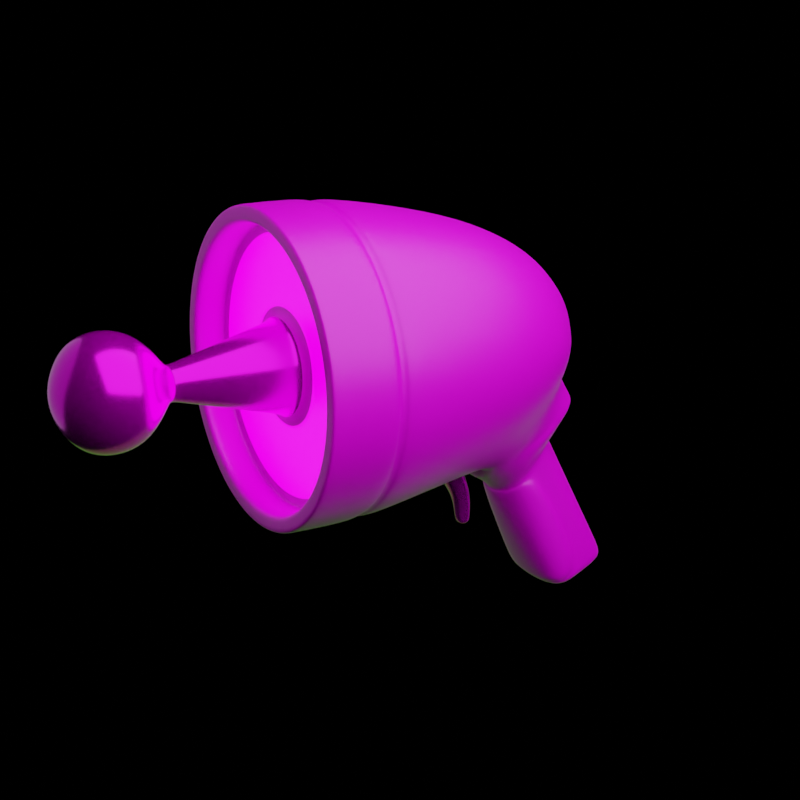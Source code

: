 # Source: ewj-gun.blend  (saved by Blender 3.0.42; exported with 4.5.12 LTS)
import bpy
from mathutils import Matrix  # noqa: F401  (used for matrix-valued properties, if any)

bpy.ops.wm.read_factory_settings(use_empty=True)
scene = bpy.context.scene
scene.name = 'Scene'

# ---- collections
col_collection = bpy.data.collections.new('Collection'); scene.collection.children.link(col_collection)

# ---- images (referenced by path relative to the original .blend; pixels are not part of the script)
import os
ASSET_DIR = os.environ.get("B2B_ASSET_DIR", "")  # directory of the original .blend (textures are referenced by path, not embedded)
HERE = os.path.dirname(os.path.abspath(__file__))  # packed textures are extracted next to this script under _unpacked/

def load_image(name, relpath, width, height, colorspace="sRGB"):
    """Load a texture the original file referenced (path relative to the .blend, or extracted next to this script)."""
    p = next((c for c in (os.path.join(HERE, relpath), os.path.join(ASSET_DIR, relpath)) if relpath and os.path.exists(c)), "")
    if p:
        img = bpy.data.images.load(p, check_existing=True)
        img.name = name
    else:  # same state as the original file: an image datablock whose file is absent (Cycles renders it pink)
        img = bpy.data.images.new(name, width, height)
        img.source = "FILE"
        img.filepath = "//" + (relpath or name)
    img.colorspace_settings.name = colorspace
    return img
img_imphenziapalette01_png = load_image('ImphenziaPalette01.png', 'ImphenziaPalette01.png', 1024, 1024, 'sRGB')

# ---- materials (node trees are filled in below, after node groups)
mat_material = bpy.data.materials.new('Material')
mat_material.alpha_threshold = 0.0
mat_material.use_transparent_shadow = False
mat_material.line_color = (0.0, 0.0, 0.0, 1.0)
mat_chrome = bpy.data.materials.new('Chrome')
mat_chrome.alpha_threshold = 0.0
mat_chrome.use_transparent_shadow = False
mat_chrome.line_color = (0.0, 0.0, 0.0, 1.0)
mat_emissive = bpy.data.materials.new('Emissive')
mat_emissive.alpha_threshold = 0.0
mat_emissive.use_transparent_shadow = False
mat_emissive.line_color = (0.0, 0.0, 0.0, 1.0)

# ---- material node trees
mat_material.use_nodes = True; mat_material.node_tree.nodes.clear()
_N = mat_material.node_tree.nodes; _L = mat_material.node_tree.links
n0 = _N.new('ShaderNodeOutputMaterial'); n0.name = 'Material Output'; n0.location = (300, 300)
n1 = _N.new('ShaderNodeBsdfPrincipled'); n1.name = 'Principled BSDF'; n1.location = (10, 300)
n1.distribution = 'GGX'
n1.subsurface_method = 'RANDOM_WALK_SKIN'
n1.inputs[2].default_value = 0.4
n1.inputs[3].default_value = 1.45
n1.inputs[27].default_value = (0.0, 0.0, 0.0, 1.0)
n1.inputs[28].default_value = 1.0
n2 = _N.new('ShaderNodeTexImage'); n2.name = 'Image Texture'; n2.location = (-409, 276)
n2.image = img_imphenziapalette01_png
n2.interpolation = 'Closest'
_L.new(n1.outputs[0], n0.inputs[0])
_L.new(n2.outputs[0], n1.inputs[0])
n0.is_active_output = True
mat_chrome.use_nodes = True; mat_chrome.node_tree.nodes.clear()
_N = mat_chrome.node_tree.nodes; _L = mat_chrome.node_tree.links
n0 = _N.new('ShaderNodeOutputMaterial'); n0.name = 'Material Output'; n0.location = (300, 300)
n1 = _N.new('ShaderNodeBsdfPrincipled'); n1.name = 'Principled BSDF'; n1.location = (10, 300)
n1.distribution = 'GGX'
n1.subsurface_method = 'RANDOM_WALK_SKIN'
n1.inputs[1].default_value = 0.8
n1.inputs[2].default_value = 0.2
n1.inputs[3].default_value = 1.45
n1.inputs[27].default_value = (0.0, 0.0, 0.0, 1.0)
n1.inputs[28].default_value = 1.0
n2 = _N.new('ShaderNodeTexImage'); n2.name = 'Image Texture'; n2.location = (-409, 276)
n2.image = img_imphenziapalette01_png
n2.interpolation = 'Closest'
_L.new(n1.outputs[0], n0.inputs[0])
_L.new(n2.outputs[0], n1.inputs[0])
n0.is_active_output = True
mat_emissive.use_nodes = True; mat_emissive.node_tree.nodes.clear()
_N = mat_emissive.node_tree.nodes; _L = mat_emissive.node_tree.links
n0 = _N.new('ShaderNodeOutputMaterial'); n0.name = 'Material Output'; n0.location = (300, 300)
n1 = _N.new('ShaderNodeBsdfPrincipled'); n1.name = 'Principled BSDF'; n1.location = (10, 300)
n1.distribution = 'GGX'
n1.subsurface_method = 'RANDOM_WALK_SKIN'
n1.inputs[2].default_value = 0.4
n1.inputs[3].default_value = 1.45
n1.inputs[28].default_value = 3.0
n2 = _N.new('ShaderNodeTexImage'); n2.name = 'Image Texture'; n2.location = (-409, 276)
n2.image = img_imphenziapalette01_png
n2.interpolation = 'Closest'
_L.new(n1.outputs[0], n0.inputs[0])
_L.new(n2.outputs[0], n1.inputs[0])
_L.new(n2.outputs[0], n1.inputs[27])
n0.is_active_output = True

# ---- world
world_world = bpy.data.worlds.new('World'); scene.world = world_world
world_world.use_nodes = True; world_world.node_tree.nodes.clear()
_N = world_world.node_tree.nodes; _L = world_world.node_tree.links
n0 = _N.new('ShaderNodeOutputWorld'); n0.name = 'World Output'; n0.location = (300, 300)
n1 = _N.new('ShaderNodeBsdfToon'); n1.name = 'Toon BSDF'; n1.location = (10, 300)
n1.inputs[0].default_value = (0.05088, 0.05088, 0.05088, 1.0)
_L.new(n1.outputs[0], n0.inputs[0])
n0.is_active_output = True
world_world.color = (0.05088, 0.05088, 0.05088)
world_world.use_sun_shadow = False
world_world.sun_shadow_jitter_overblur = 0.0

# ---- cameras
cam_camera = bpy.data.cameras.new('Camera')
cam_camera.clip_end = 100.0
cam_camera.lens = 80.0
cam_camera.ortho_scale = 7.314

# ---- lights
light_area = bpy.data.lights.new('Area', 'AREA')
light_area.transmission_factor = 0.0
light_area.energy = 1571.0
light_area.shadow_soft_size = 1.0
light_area.shadow_maximum_resolution = 0.006
light_area.use_absolute_resolution = True
light_area.size = 1.0
light_area.size_y = 1.0
light_point = bpy.data.lights.new('Point', 'POINT')
light_point.color = (0.2943, 1.0, 0.1247)
light_point.transmission_factor = 0.0
light_point.use_shadow = False
light_point.energy = 1000.0
light_point.shadow_soft_size = 10.0
light_point.shadow_maximum_resolution = 0.006
light_point.use_absolute_resolution = True
light_point_001 = bpy.data.lights.new('Point.001', 'POINT')
light_point_001.transmission_factor = 0.0
light_point_001.energy = 1000.0
light_point_001.shadow_soft_size = 10.0
light_point_001.shadow_maximum_resolution = 0.006
light_point_001.use_absolute_resolution = True

# ---- meshes
me_cube = bpy.data.meshes.new('Cube')
me_cube.from_pydata([(0.895, -0.6493, 0.895), (0.895, -0.6493, -0.895), (-0.895, -0.6493, 0.895), (-0.895, -0.6493, -0.895), (0.4844, -0.6493, 1.169), (-5.565e-08, -0.6493, 1.266), (-0.4844, -0.6493, 1.169), (-0.4844, -0.6493, -1.169), (5.5e-08, -0.6493, -1.266), (0.4844, -0.6493, -1.169), (-1.169, -0.6493, -0.4844), (-1.266, -0.6493, -5.538e-08), (-1.169, -0.6493, 0.4844), (1.169, -0.6493, 0.4844), (1.266, -0.6493, 5.527e-08), (1.169, -0.6493, -0.4844), (-5.565e-08, -0.7123, 1.266), (0.4844, -0.7123, 1.169), (0.895, -0.7123, 0.895), (0.4844, -0.7123, -1.169), (-0.4844, -0.7123, 1.169), (0.895, -0.7123, -0.895), (1.169, -0.7123, -0.4844), (-0.895, -0.7123, 0.895), (-1.169, -0.7123, 0.4844), (-0.9247, -1.239, 0.9247), (0.9247, -1.239, -0.9247), (0.5004, -1.239, -1.208), (0.9247, -1.239, 0.9247), (0.5004, -1.239, 1.208), (-0.5004, -1.239, 1.208), (-5.789e-08, -1.239, 1.308), (-0.5004, -1.239, -1.208), (-0.9247, -1.239, -0.9247), (-0.895, -0.7123, -0.895), (-0.4844, -0.7123, -1.169), (5.643e-08, -0.7417, -1.308), (-4.721e-08, 1.467, 0.2767), (4.315e-08, 1.467, -0.2767), (-1.208, -0.7417, -0.5004), (-1.308, -0.7417, -5.761e-08), (1.208, -0.7417, 0.5004), (1.308, -0.7417, 5.671e-08), (0.1954, 1.474, -0.1954), (-0.1954, 1.474, 0.1954), (0.1954, 1.474, 0.1954), (-0.1954, 1.474, -0.1954), (1.208, -1.239, -0.5004), (-1.208, -1.239, 0.5004), (5.643e-08, -1.239, -1.308), (-1.208, -1.239, -0.5004), (-1.308, -1.239, -5.761e-08), (1.208, -1.239, 0.5004), (1.308, -1.239, 5.671e-08), (0.2767, 1.467, 4.442e-08), (-0.2767, 1.467, -4.129e-08), (-1.208, -0.6199, 0.5004), (-0.9247, -0.6199, 0.9247), (1.208, -0.6199, -0.5004), (0.9247, -0.6199, -0.9247), (-0.5004, -0.6199, 1.208), (0.1414, 0.1907, -1.062), (0.9247, -0.6199, 0.9247), (0.5004, -0.6199, 1.208), (-5.789e-08, -0.6199, 1.308), (-0.9247, -0.6199, -0.9247), (-0.1414, 0.1907, -1.062), (6.159e-08, 0.1375, -1.148), (-0.9247, -0.7417, -0.9247), (-0.5004, -0.7417, -1.208), (-5.789e-08, -0.7417, 1.308), (-0.5004, -0.7417, 1.208), (0.5004, -0.7417, 1.208), (-1.208, -0.6199, -0.5004), (-1.308, -0.6199, -5.761e-08), (1.208, -0.6199, 0.5004), (1.308, -0.6199, 5.671e-08), (0.9247, -0.7417, 0.9247), (0.5004, -0.7417, -1.208), (0.9247, -0.7417, -0.9247), (-0.9247, -0.7417, 0.9247), (1.208, -0.7417, -0.5004), (-1.208, -0.7417, 0.5004), (5.5e-08, -0.7123, -1.266), (-1.169, -0.7123, -0.4844), (-1.266, -0.7123, -5.538e-08), (1.169, -0.7123, 0.4844), (1.266, -0.7123, 5.527e-08), (-1.064, -1.283, 0.4409), (-0.8146, -1.283, 0.8146), (1.064, -1.283, -0.4409), (0.8146, -1.283, -0.8146), (-0.4409, -1.283, 1.064), (0.4409, -1.283, -1.064), (0.8146, -1.283, 0.8146), (0.4409, -1.283, 1.064), (-5.671e-08, -1.283, 1.152), (-0.8146, -1.283, -0.8146), (-0.4409, -1.283, -1.064), (5.525e-08, -1.283, -1.152), (-1.064, -1.283, -0.4409), (-1.152, -1.283, -5.643e-08), (1.064, -1.283, 0.4409), (1.152, -1.283, 5.553e-08), (-1.208, -1.283, 0.5004), (-0.9247, -1.283, 0.9247), (1.208, -1.283, -0.5004), (0.9247, -1.283, -0.9247), (-0.5004, -1.283, 1.208), (0.5004, -1.283, -1.208), (0.9247, -1.283, 0.9247), (0.5004, -1.283, 1.208), (-5.789e-08, -1.283, 1.308), (-0.9247, -1.283, -0.9247), (-0.5004, -1.283, -1.208), (5.643e-08, -1.283, -1.308), (-1.208, -1.283, -0.5004), (-1.308, -1.283, -5.761e-08), (1.208, -1.283, 0.5004), (1.308, -1.283, 5.671e-08), (0.4091, -1.022, -0.9876), (5.525e-08, -1.022, -1.069), (-0.4091, -1.022, -0.9876), (0.4091, -1.022, 0.9876), (-5.671e-08, -1.022, 1.069), (-1.687e-08, -1.073, 0.4164), (-0.4091, -1.022, 0.9876), (0.9876, -1.022, -0.4091), (1.069, -1.022, 5.553e-08), (0.9876, -1.022, 0.4091), (-0.9876, -1.022, -0.4091), (-1.069, -1.022, -5.643e-08), (-0.9876, -1.022, 0.4091), (-0.699, -1.022, 0.699), (0.699, -1.022, -0.699), (0.699, -1.022, 0.699), (-0.699, -1.022, -0.699), (-1.064, -1.022, 0.4409), (-0.8146, -1.022, 0.8146), (1.064, -1.022, -0.4409), (0.8146, -1.022, -0.8146), (-0.4409, -1.022, 1.064), (0.4409, -1.022, -1.064), (0.8146, -1.022, 0.8146), (0.4409, -1.022, 1.064), (-5.671e-08, -1.022, 1.152), (-0.8146, -1.022, -0.8146), (-0.4409, -1.022, -1.064), (5.525e-08, -1.022, -1.152), (-1.064, -1.022, -0.4409), (-1.152, -1.022, -5.643e-08), (1.064, -1.022, 0.4409), (1.152, -1.022, 5.553e-08), (0.4409, -1.059, -1.064), (0.8146, -1.059, -0.8146), (5.525e-08, -1.059, -1.152), (1.064, -1.059, -0.4409), (-0.8146, -1.059, 0.8146), (-0.8146, -1.059, -0.8146), (-0.4409, -1.059, -1.064), (1.152, -1.059, 5.553e-08), (-0.4409, -1.059, 1.064), (1.064, -1.059, 0.4409), (-5.671e-08, -1.059, 1.152), (-1.064, -1.059, 0.4409), (0.8146, -1.059, 0.8146), (0.4409, -1.059, 1.064), (-1.152, -1.059, -5.643e-08), (-1.064, -1.059, -0.4409), (-0.9133, -1.022, 0.3783), (-0.7559, -1.022, 0.7559), (0.9133, -1.022, -0.3783), (0.7559, -1.022, -0.7559), (-0.3783, -1.022, 0.9133), (0.3783, -1.022, -0.9133), (0.7559, -1.022, 0.7559), (0.3783, -1.022, 0.9133), (-5.61e-08, -1.022, 0.9885), (-0.7559, -1.022, -0.7559), (-0.3783, -1.022, -0.9133), (5.464e-08, -1.022, -0.9885), (-0.9133, -1.022, -0.3783), (-0.9885, -1.022, -5.582e-08), (0.9133, -1.022, 0.3783), (0.9885, -1.022, 5.492e-08), (0.316, -2.228, 0.316), (0.4469, -2.228, 1.873e-08), (0.316, -2.228, -0.316), (-2.044e-08, -2.228, 0.4469), (-0.1022, -2.029, 0.1022), (1.864e-08, -2.228, -0.4469), (-0.316, -2.228, 0.316), (-0.4469, -2.228, -2.034e-08), (-0.316, -2.228, -0.316), (-0.2974, -1.073, 0.2974), (0.2974, -1.073, -0.2974), (0.4164, -1.073, 1.273e-08), (2.127e-08, -1.073, -0.4164), (-0.2974, -1.073, -0.2974), (-0.4164, -1.073, -2.541e-08), (0.2974, -1.073, 0.2974), (0.316, -2.783, 0.316), (0.4469, -2.783, 1.873e-08), (0.316, -2.783, -0.316), (-2.044e-08, -2.783, 0.4469), (-1.33e-10, -3.094, -1.428e-09), (1.864e-08, -2.783, -0.4469), (-0.316, -2.783, 0.316), (-0.4469, -2.783, -2.034e-08), (-0.316, -2.783, -0.316), (0.1445, -2.029, -1.97e-09), (7.385e-09, -2.029, -0.1445), (-0.1445, -2.029, -1.46e-08), (-5.248e-09, -2.029, 0.1445), (0.1022, -2.029, -0.1022), (-0.1022, -2.029, -0.1022), (0.1022, -2.029, 0.1022), (-5.46e-09, -1.995, 0.1505), (0.1064, -1.995, -0.1064), (-0.1064, -1.995, -0.1064), (0.1064, -1.995, 0.1064), (-0.1064, -1.995, 0.1064), (0.1505, -1.995, -1.689e-09), (7.699e-09, -1.995, -0.1505), (-0.1505, -1.995, -1.485e-08), (-0.966, 0.6607, 0.4001), (-1.046, 0.6607, -6.924e-08), (-0.966, 0.6607, -0.4001), (-0.7393, 0.6607, -0.7393), (0.966, 0.6607, 0.4001), (1.046, 0.6607, 6.958e-08), (0.966, 0.6607, -0.4001), (0.7393, 0.6607, -0.7393), (-0.4001, 0.6607, 0.966), (-7.004e-08, 0.6607, 1.046), (0.4001, 0.6607, 0.966), (0.7393, 0.6607, 0.7393), (0.1332, 0.6429, -1.058), (6.957e-08, 0.6385, -1.124), (-0.1332, 0.6429, -1.058), (-0.7393, 0.6607, 0.7393), (-0.5614, 1.295, 0.219), (-0.605, 1.295, -3.322e-08), (-0.5614, 1.295, -0.219), (-0.4278, 1.295, -0.4278), (0.605, 1.295, 4.625e-08), (0.5614, 1.295, 0.219), (0.5614, 1.295, -0.219), (0.4278, 1.295, -0.4278), (-4.694e-08, 1.295, 0.605), (-0.219, 1.295, 0.5614), (0.219, 1.295, 0.5614), (0.4278, 1.295, 0.4278), (-0.4278, 1.295, 0.4278), (0.0, 1.572, 3.492e-08), (0.2522, 0.6607, -1.063), (0.0002463, 0.6897, -1.227), (-0.2522, 0.6607, -1.063), (-0.5461, 0.8294, -0.804), (0.5461, 0.8294, -0.804), (0.163, 1.485, -0.3808), (4.113e-08, 1.505, -0.3689), (-0.4278, 1.295, -0.5638), (0.4278, 1.295, -0.5638), (-0.163, 1.485, -0.3808), (0.2929, 0.9998, -1.268), (0.001045, 0.8636, -1.356), (-0.2923, 0.9985, -1.269), (-0.4734, 1.057, -0.8797), (0.4734, 1.057, -0.8797), (0.2079, 1.612, -0.6327), (4.513e-08, 1.666, -0.6325), (-0.3848, 1.335, -0.751), (0.3848, 1.335, -0.751), (0.2476, 1.317, -0.9384), (-0.2079, 1.612, -0.6327), (0.000467, 1.464, -0.8652), (-0.2468, 1.319, -0.9375), (0.4001, 1.44, -2.299), (4.43e-08, 1.37, -2.299), (-0.4001, 1.44, -2.299), (0.219, 2.054, -2.139), (8.053e-09, 2.054, -2.139), (-0.219, 2.054, -2.139), (1.029e-08, 2.013, -2.025), (-0.219, 1.998, -2.021), (4.654e-08, 1.312, -2.21), (0.4001, 1.383, -2.203), (0.219, 1.998, -2.021), (-0.4001, 1.383, -2.203), (-0.3942, 1.326, -0.7103), (-0.2793, 0.8204, -1.168), (0.0006521, 0.7376, -1.261), (-0.1995, 1.615, -0.5845), (4.476e-08, 1.64, -0.5785), (0.2797, 0.8213, -1.168), (0.1995, 1.615, -0.5845), (0.3942, 1.326, -0.7103), (0.4557, 0.8764, -0.9094), (-0.4557, 0.8764, -0.9094), (0.3814, -1.024, -0.3814), (0.4171, -1.022, -0.4171), (3.026e-08, -1.022, -0.5717), (2.757e-08, -1.024, -0.5257), (-0.4171, -1.022, -0.4171), (-0.3814, -1.024, -0.3814), (0.4171, -1.022, 0.4171), (0.3814, -1.024, 0.3814), (0.5257, -1.024, 2.057e-08), (0.5717, -1.022, 2.398e-08), (-2.409e-08, -1.024, 0.5257), (-2.726e-08, -1.022, 0.5717), (-0.3814, -1.024, 0.3814), (-0.4171, -1.022, 0.4171), (-0.5717, -1.022, -3.354e-08), (-0.5257, -1.024, -3.109e-08), (-1.598e-08, -1.145, 0.3955), (0.2824, -1.145, -0.2824), (-0.2824, -1.145, -0.2824), (0.2824, -1.145, 0.2824), (-0.2824, -1.145, 0.2824), (0.3955, -1.145, 1.16e-08), (2.02e-08, -1.145, -0.3955), (-0.3955, -1.145, -2.458e-08), (0.3821, -2.505, 0.3821), (-2.375e-08, -2.505, 0.5403), (-0.3821, -2.505, 0.3821), (-0.5403, -2.505, -2.505e-08), (0.5403, -2.505, 2.219e-08), (0.3821, -2.505, -0.3821), (2.349e-08, -2.505, -0.5403), (-0.3821, -2.505, -0.3821), (-0.5004, -0.6199, -1.208), (5.643e-08, -0.6199, -1.308), (0.5004, -0.6199, -1.208), (-0.4001, 0.6607, -0.966), (0.4001, 0.6607, -0.966), (-0.2957, 0.721, -1.147), (0.2958, 0.7213, -1.147), (6.671e-08, 0.6607, -1.123), (8.227e-08, 0.7044, -1.358), (7.662e-08, 0.556, -1.378), (0.07082, 0.7044, -1.358), (-0.07082, 0.7044, -1.358), (-0.07381, 0.5781, -1.378), (0.07381, 0.5781, -1.378), (0.1073, 0.4311, -1.165), (0.103, 0.6119, -1.133), (6.689e-08, 0.612, -1.133), (5.868e-08, 0.4053, -1.165), (-0.103, 0.6119, -1.133), (-0.1073, 0.4311, -1.165), (8.547e-08, 0.6998, -1.634), (8.219e-08, 0.6115, -1.634), (0.04122, 0.6998, -1.634), (-0.04122, 0.6998, -1.634), (-0.04296, 0.6115, -1.634), (0.04296, 0.6115, -1.634), (1.23, -1.283, 5.612e-08), (1.136, -1.283, 0.4706), (-1.23, -1.283, -5.702e-08), (-1.136, -1.283, -0.4706), (5.584e-08, -1.283, -1.23), (-0.8696, -1.283, -0.8696), (-0.4706, -1.283, -1.136), (-5.73e-08, -1.283, 1.23), (0.8696, -1.283, 0.8696), (0.4706, -1.283, 1.136), (0.4706, -1.283, -1.136), (-0.4706, -1.283, 1.136), (0.8696, -1.283, -0.8696), (1.136, -1.283, -0.4706), (-0.8696, -1.283, 0.8696), (-1.136, -1.283, 0.4706), (0.05955, 0.5928, -1.57), (0.05714, 0.7108, -1.567), (8.001e-08, 0.589, -1.57), (8.457e-08, 0.7109, -1.567), (-0.05714, 0.7108, -1.567), (-0.05955, 0.5928, -1.57), (0.2703, 1.159, -1.103), (-0.2696, 1.159, -1.103), (0.3096, 1.747, -2.219), (2.618e-08, 1.747, -2.219), (-0.3096, 1.747, -2.219), (-0.3096, 1.691, -2.112), (0.3096, 1.691, -2.112), (-0.2454, 1.352, -0.9901), (0.2981, 1.018, -1.313), (0.2462, 1.351, -0.9909), (0.0004443, 1.49, -0.9215), (0.0009944, 0.8888, -1.398), (-0.2976, 1.017, -1.314), (0.2722, 1.184, -1.152), (-0.2715, 1.185, -1.152), (0.001058, 0.8487, -1.417), (4.947e-05, 1.272, -2.23), (-0.3374, 0.9982, -1.321), (-0.4388, 1.362, -2.211), (-0.3531, 1.698, -2.105), (0.4388, 1.362, -2.211), (0.3531, 1.698, -2.105), (0.3157, 1.192, -1.145), (-0.3151, 1.192, -1.145), (0.338, 0.9996, -1.32), (0.1127, 0.6219, -1.109), (6.883e-08, 0.6312, -1.127), (-0.1183, 0.3537, -1.132), (0.1183, 0.3537, -1.132), (6.111e-08, 0.3293, -1.135), (-0.1127, 0.6219, -1.109)], [], [(233, 240, 57, 60), (0, 4, 17, 18), (336, 232, 59, 334), (229, 236, 62, 75), (228, 335, 332, 65), (348, 347, 342, 340), (347, 346, 345, 342), (15, 14, 87, 22), (6, 2, 23, 20), (14, 13, 86, 87), (236, 235, 63, 62), (235, 234, 64, 63), (234, 233, 60, 64), (8, 9, 19, 83), (13, 0, 18, 86), (7, 8, 83, 35), (12, 11, 85, 24), (1, 15, 22, 21), (3, 7, 35, 34), (11, 10, 84, 85), (2, 12, 24, 23), (5, 6, 20, 16), (232, 231, 58, 59), (231, 230, 76, 58), (230, 229, 75, 76), (10, 3, 34, 84), (4, 5, 16, 17), (9, 1, 21, 19), (39, 68, 33, 50), (80, 82, 48, 25), (79, 81, 47, 26), (71, 80, 25, 30), (81, 42, 53, 47), (78, 79, 26, 27), (42, 41, 52, 53), (36, 78, 27, 49), (72, 70, 31, 29), (77, 72, 29, 28), (41, 77, 28, 52), (70, 71, 30, 31), (69, 36, 49, 32), (82, 40, 51, 48), (68, 69, 32, 33), (40, 39, 50, 51), (33, 32, 114, 113), (26, 47, 106, 107), (31, 30, 108, 112), (25, 48, 104, 105), (47, 53, 119, 106), (29, 31, 112, 111), (53, 52, 118, 119), (49, 27, 109, 115), (28, 29, 111, 110), (52, 28, 110, 118), (27, 26, 107, 109), (32, 49, 115, 114), (48, 51, 117, 104), (51, 50, 116, 117), (50, 33, 113, 116), (30, 25, 105, 108), (74, 56, 225, 226), (73, 74, 226, 227), (65, 73, 227, 228), (56, 57, 240, 225), (12, 2, 57, 56), (15, 1, 59, 58), (2, 6, 60, 57), (1, 9, 334, 59), (4, 0, 62, 63), (5, 4, 63, 64), (6, 5, 64, 60), (7, 3, 65, 332), (8, 7, 332, 333), (9, 8, 333, 334), (34, 35, 69, 68), (16, 20, 71, 70), (17, 16, 70, 72), (3, 10, 73, 65), (10, 11, 74, 73), (11, 12, 56, 74), (0, 13, 75, 62), (13, 14, 76, 75), (14, 15, 58, 76), (18, 17, 72, 77), (19, 21, 79, 78), (20, 23, 80, 71), (21, 22, 81, 79), (23, 24, 82, 80), (35, 83, 36, 69), (83, 19, 78, 36), (84, 34, 68, 39), (85, 84, 39, 40), (24, 85, 40, 82), (86, 18, 77, 41), (87, 86, 41, 42), (22, 87, 42, 81), (153, 154, 140, 142), (168, 158, 146, 149), (161, 157, 138, 141), (155, 153, 142, 148), (154, 156, 139, 140), (159, 155, 148, 147), (156, 160, 152, 139), (157, 164, 137, 138), (158, 159, 147, 146), (160, 162, 151, 152), (163, 161, 141, 145), (162, 165, 143, 151), (166, 163, 145, 144), (164, 167, 150, 137), (165, 166, 144, 143), (167, 168, 149, 150), (103, 90, 371, 358), (373, 372, 105, 104), (371, 370, 107, 106), (372, 369, 108, 105), (370, 368, 109, 107), (367, 366, 110, 111), (365, 367, 111, 112), (369, 365, 112, 108), (364, 363, 113, 114), (362, 364, 114, 115), (368, 362, 115, 109), (363, 361, 116, 113), (361, 360, 117, 116), (360, 373, 104, 117), (366, 359, 118, 110), (359, 358, 119, 118), (312, 315, 199, 194), (308, 307, 200, 196), (184, 183, 306, 309), (310, 312, 194, 125), (305, 303, 197, 198), (189, 212, 192, 191), (215, 211, 190, 193), (171, 184, 309, 301), (213, 189, 191, 188), (214, 210, 186, 187), (300, 308, 196, 195), (180, 302, 304, 179), (307, 310, 125, 200), (315, 305, 198, 199), (306, 176, 177, 311), (132, 170, 138, 137), (127, 172, 140, 139), (170, 126, 141, 138), (172, 120, 142, 140), (123, 175, 143, 144), (124, 123, 144, 145), (126, 124, 145, 141), (122, 178, 146, 147), (121, 122, 147, 148), (120, 121, 148, 142), (178, 130, 149, 146), (130, 131, 150, 149), (131, 132, 137, 150), (175, 129, 151, 143), (129, 128, 152, 151), (128, 127, 139, 152), (101, 100, 168, 167), (94, 95, 166, 165), (88, 101, 167, 164), (95, 96, 163, 166), (102, 94, 165, 162), (96, 92, 161, 163), (103, 102, 162, 160), (97, 98, 159, 158), (89, 88, 164, 157), (90, 103, 160, 156), (98, 99, 155, 159), (91, 90, 156, 154), (99, 93, 153, 155), (92, 89, 157, 161), (100, 97, 158, 168), (93, 91, 154, 153), (169, 133, 170, 132), (171, 134, 172, 127), (133, 173, 126, 170), (134, 174, 120, 172), (176, 135, 175, 123), (177, 176, 123, 124), (173, 177, 124, 126), (179, 136, 178, 122), (180, 179, 122, 121), (174, 180, 121, 120), (136, 181, 130, 178), (181, 182, 131, 130), (182, 169, 132, 131), (135, 183, 129, 175), (183, 184, 128, 129), (184, 171, 127, 128), (330, 329, 203, 206), (328, 324, 201, 202), (324, 325, 204, 201), (326, 327, 208, 207), (216, 213, 188, 185), (211, 214, 187, 190), (210, 216, 185, 186), (212, 215, 193, 192), (304, 314, 182, 181), (311, 177, 173, 313), (174, 301, 302, 180), (183, 135, 176, 306), (303, 300, 195, 197), (313, 173, 133, 169), (179, 304, 181, 136), (314, 313, 169, 182), (206, 205, 208, 209), (205, 204, 207, 208), (203, 202, 205, 206), (202, 201, 204, 205), (327, 331, 209, 208), (329, 328, 202, 203), (325, 326, 207, 204), (331, 330, 206, 209), (224, 219, 215, 212), (222, 220, 216, 210), (223, 218, 214, 211), (220, 217, 213, 216), (218, 222, 210, 214), (217, 221, 189, 213), (219, 223, 211, 215), (221, 224, 212, 189), (320, 323, 224, 221), (318, 322, 223, 219), (316, 320, 221, 217), (317, 321, 222, 218), (319, 316, 217, 220), (322, 317, 218, 223), (321, 319, 220, 222), (323, 318, 219, 224), (241, 242, 226, 225), (242, 243, 227, 226), (243, 244, 228, 227), (245, 246, 229, 230), (247, 245, 230, 231), (248, 247, 231, 232), (249, 250, 233, 234), (251, 249, 234, 235), (252, 251, 235, 236), (38, 43, 260, 261), (46, 38, 261, 264), (244, 46, 264, 262), (246, 252, 236, 229), (238, 239, 257, 339), (253, 241, 225, 240), (250, 253, 240, 233), (37, 44, 253, 250), (44, 55, 241, 253), (232, 336, 338, 259), (54, 45, 252, 246), (228, 244, 262, 258), (242, 241, 55, 243), (45, 37, 251, 252), (54, 246, 245, 247), (43, 54, 247, 248), (237, 238, 339, 255), (55, 46, 244, 243), (45, 54, 254, 37), (37, 250, 249, 251), (38, 46, 55, 254), (54, 43, 38, 254), (55, 44, 37, 254), (292, 291, 267, 266), (294, 296, 270, 271), (295, 292, 266, 265), (293, 294, 271, 275), (298, 295, 265, 269), (296, 297, 273, 270), (297, 298, 269, 273), (248, 232, 259, 263), (43, 248, 263, 260), (335, 228, 258, 337), (287, 286, 279, 278), (285, 284, 282, 283), (272, 277, 381), (269, 265, 380), (271, 270, 273, 274), (275, 271, 277, 272), (271, 274, 276, 277), (290, 293, 275, 272), (299, 290, 272, 268), (291, 299, 268, 267), (383, 382, 278, 279), (384, 383, 279, 280), (386, 287, 278, 382), (284, 288, 281, 282), (286, 289, 280, 279), (385, 285, 283, 384), (394, 387, 285, 385), (394, 385, 399, 403), (390, 389, 288, 284), (393, 388, 404, 402), (387, 390, 284, 285), (386, 393, 402, 401), (337, 258, 299, 291), (258, 262, 290, 299), (262, 264, 293, 290), (263, 259, 298, 297), (260, 263, 297, 296), (259, 338, 295, 298), (264, 261, 294, 293), (338, 256, 292, 295), (261, 260, 296, 294), (256, 337, 291, 292), (307, 308, 309, 306), (308, 300, 301, 309), (313, 314, 315, 312), (314, 304, 305, 315), (303, 305, 304, 302), (311, 313, 312, 310), (300, 303, 302, 301), (306, 311, 310, 307), (134, 171, 301, 174), (199, 198, 318, 323), (196, 200, 319, 321), (197, 195, 317, 322), (200, 125, 316, 319), (195, 196, 321, 317), (125, 194, 320, 316), (198, 197, 322, 318), (194, 199, 323, 320), (193, 190, 330, 331), (188, 191, 326, 325), (187, 186, 328, 329), (192, 193, 331, 327), (191, 192, 327, 326), (185, 188, 325, 324), (186, 185, 324, 328), (190, 187, 329, 330), (66, 67, 333, 332), (67, 61, 334, 333), (239, 66, 332, 335), (61, 237, 336, 334), (257, 239, 335, 337), (237, 255, 338, 336), (255, 339, 256, 338), (339, 257, 337, 256), (374, 376, 353, 357), (375, 374, 357, 354), (346, 349, 341, 345), (351, 350, 343, 344), (350, 348, 340, 343), (349, 351, 344, 341), (409, 407, 351, 349), (410, 406, 348, 350), (407, 410, 350, 351), (408, 409, 349, 346), (405, 408, 346, 347), (406, 405, 347, 348), (355, 352, 353, 356), (352, 354, 357, 353), (378, 377, 352, 355), (379, 378, 355, 356), (376, 379, 356, 353), (377, 375, 354, 352), (88, 89, 372, 373), (90, 91, 370, 371), (89, 92, 369, 372), (91, 93, 368, 370), (95, 94, 366, 367), (96, 95, 367, 365), (92, 96, 365, 369), (98, 97, 363, 364), (99, 98, 364, 362), (93, 99, 362, 368), (97, 100, 361, 363), (100, 101, 360, 361), (101, 88, 373, 360), (94, 102, 359, 366), (102, 103, 358, 359), (358, 371, 106, 119), (340, 342, 375, 377), (341, 344, 379, 376), (344, 343, 378, 379), (343, 340, 377, 378), (342, 345, 374, 375), (345, 341, 376, 374), (274, 273, 380), (273, 269, 380), (268, 272, 381), (267, 268, 381), (289, 385, 384, 280), (288, 386, 382, 281), (283, 282, 383, 384), (282, 281, 382, 383), (389, 393, 386, 288), (392, 394, 403, 397), (267, 381, 394, 392), (274, 380, 393, 389), (265, 266, 391, 388), (277, 276, 390, 387), (380, 265, 388, 393), (276, 274, 389, 390), (266, 267, 392, 391), (381, 277, 387, 394), (395, 397, 398, 396), (402, 404, 400, 401), (404, 395, 396, 400), (397, 403, 399, 398), (385, 289, 398, 399), (287, 386, 401, 400), (388, 391, 395, 404), (289, 286, 396, 398), (391, 392, 397, 395), (286, 287, 400, 396), (238, 237, 405, 406), (237, 61, 408, 405), (61, 67, 409, 408), (66, 239, 410, 407), (239, 238, 406, 410), (67, 66, 407, 409)])
me_cube.polygons.foreach_set('use_smooth', [True] * 412)
me_cube.polygons.foreach_set('material_index', [0, 0, 0, 0, 0, 1, 1, 0, 0, 0, 0, 0, 0, 0, 0, 0, 0, 0, 0, 0, 0, 0, 0, 0, 0, 0, 0, 0, 0, 0, 0, 0, 0, 0, 0, 0, 0, 0, 0, 0, 0, 0, 0, 0, 0, 0, 0, 0, 0, 0, 0, 0, 0, 0, 0, 0, 0, 0, 0, 0, 0, 0, 0, 0, 0, 0, 0, 0, 0, 0, 0, 0, 0, 0, 0, 0, 0, 0, 0, 0, 0, 0, 0, 0, 0, 0, 0, 0, 0, 0, 0, 0, 0, 0, 0, 0, 0, 0, 0, 0, 0, 0, 0, 0, 0, 0, 0, 0, 0, 0, 0, 0, 0, 0, 0, 0, 0, 0, 0, 0, 0, 0, 0, 0, 0, 0, 0, 0, 0, 0, 2, 0, 0, 1, 1, 2, 1, 1, 0, 2, 0, 0, 2, 0, 0, 0, 0, 0, 0, 0, 0, 0, 0, 0, 0, 0, 0, 0, 0, 0, 0, 0, 0, 0, 0, 0, 0, 0, 0, 0, 0, 0, 0, 0, 0, 2, 2, 2, 2, 2, 2, 2, 2, 2, 2, 2, 2, 2, 2, 2, 2, 1, 1, 1, 1, 1, 1, 1, 1, 2, 2, 2, 2, 0, 2, 2, 2, 1, 1, 1, 1, 1, 1, 1, 1, 1, 1, 1, 1, 1, 1, 1, 1, 1, 1, 1, 1, 1, 1, 1, 1, 0, 0, 0, 0, 0, 0, 0, 0, 0, 0, 0, 0, 0, 0, 0, 0, 0, 0, 0, 0, 0, 0, 0, 0, 0, 0, 0, 0, 0, 0, 0, 0, 0, 0, 0, 0, 0, 0, 0, 0, 0, 0, 0, 0, 0, 0, 0, 0, 0, 0, 0, 0, 0, 0, 0, 0, 0, 0, 0, 0, 0, 0, 0, 0, 0, 0, 0, 0, 0, 0, 0, 0, 0, 0, 2, 2, 2, 2, 2, 2, 2, 2, 2, 1, 1, 1, 1, 1, 1, 1, 1, 1, 1, 1, 1, 1, 1, 1, 1, 0, 0, 0, 0, 0, 0, 0, 0, 1, 1, 1, 1, 1, 1, 1, 1, 1, 1, 1, 1, 1, 1, 1, 1, 1, 1, 0, 0, 0, 0, 0, 0, 0, 0, 0, 0, 0, 0, 0, 0, 0, 0, 1, 1, 1, 1, 1, 1, 0, 0, 0, 0, 0, 0, 0, 0, 0, 0, 0, 0, 0, 0, 0, 0, 0, 0, 0, 0, 0, 0, 0, 0, 0, 0, 0, 0, 0, 0, 0, 0, 0, 0])
_uv = me_cube.uv_layers.new(name='UVMap')
_uv.uv.foreach_set('vector', [0.4375, 0.6875, 0.4375, 0.6875, 0.4375, 0.6875, 0.4375, 0.6875, 0.9375, 0.9375, 0.9375, 0.9375, 0.9375, 0.9375, 0.9375, 0.9375, 0.4375, 0.6875, 0.4375, 0.6875, 0.4375, 0.6875, 0.4375, 0.6875, 0.4375, 0.6875, 0.4375, 0.6875, 0.4375, 0.6875, 0.4375, 0.6875, 0.4375, 0.6875, 0.4375, 0.6875, 0.4375, 0.6875, 0.4375, 0.6875, 0.0625, 0.5625, 0.0625, 0.5625, 0.0625, 0.5625, 0.0625, 0.5625, 0.0625, 0.5625, 0.0625, 0.5625, 0.0625, 0.5625, 0.0625, 0.5625, 0.9375, 0.9375, 0.9375, 0.9375, 0.9375, 0.9375, 0.9375, 0.9375, 0.9375, 0.9375, 0.9375, 0.9375, 0.9375, 0.9375, 0.9375, 0.9375, 0.9375, 0.9375, 0.9375, 0.9375, 0.9375, 0.9375, 0.9375, 0.9375, 0.4375, 0.6875, 0.4375, 0.6875, 0.4375, 0.6875, 0.4375, 0.6875, 0.4375, 0.6875, 0.4375, 0.6875, 0.4375, 0.6875, 0.4375, 0.6875, 0.4375, 0.6875, 0.4375, 0.6875, 0.4375, 0.6875, 0.4375, 0.6875, 0.9375, 0.9375, 0.9375, 0.9375, 0.9375, 0.9375, 0.9375, 0.9375, 0.9375, 0.9375, 0.9375, 0.9375, 0.9375, 0.9375, 0.9375, 0.9375, 0.9375, 0.9375, 0.9375, 0.9375, 0.9375, 0.9375, 0.9375, 0.9375, 0.9375, 0.9375, 0.9375, 0.9375, 0.9375, 0.9375, 0.9375, 0.9375, 0.9375, 0.9375, 0.9375, 0.9375, 0.9375, 0.9375, 0.9375, 0.9375, 0.9375, 0.9375, 0.9375, 0.9375, 0.9375, 0.9375, 0.9375, 0.9375, 0.9375, 0.9375, 0.9375, 0.9375, 0.9375, 0.9375, 0.9375, 0.9375, 0.9375, 0.9375, 0.9375, 0.9375, 0.9375, 0.9375, 0.9375, 0.9375, 0.9375, 0.9375, 0.9375, 0.9375, 0.9375, 0.9375, 0.9375, 0.9375, 0.4375, 0.6875, 0.4375, 0.6875, 0.4375, 0.6875, 0.4375, 0.6875, 0.4375, 0.6875, 0.4375, 0.6875, 0.4375, 0.6875, 0.4375, 0.6875, 0.4375, 0.6875, 0.4375, 0.6875, 0.4375, 0.6875, 0.4375, 0.6875, 0.9375, 0.9375, 0.9375, 0.9375, 0.9375, 0.9375, 0.9375, 0.9375, 0.9375, 0.9375, 0.9375, 0.9375, 0.9375, 0.9375, 0.9375, 0.9375, 0.9375, 0.9375, 0.9375, 0.9375, 0.9375, 0.9375, 0.9375, 0.9375, 0.4375, 0.6875, 0.4375, 0.6875, 0.4375, 0.6875, 0.4375, 0.6875, 0.4375, 0.6875, 0.4375, 0.6875, 0.4375, 0.6875, 0.4375, 0.6875, 0.4375, 0.6875, 0.4375, 0.6875, 0.4375, 0.6875, 0.4375, 0.6875, 0.4375, 0.6875, 0.4375, 0.6875, 0.4375, 0.6875, 0.4375, 0.6875, 0.4375, 0.6875, 0.4375, 0.6875, 0.4375, 0.6875, 0.4375, 0.6875, 0.4375, 0.6875, 0.4375, 0.6875, 0.4375, 0.6875, 0.4375, 0.6875, 0.4375, 0.6875, 0.4375, 0.6875, 0.4375, 0.6875, 0.4375, 0.6875, 0.4375, 0.6875, 0.4375, 0.6875, 0.4375, 0.6875, 0.4375, 0.6875, 0.4375, 0.6875, 0.4375, 0.6875, 0.4375, 0.6875, 0.4375, 0.6875, 0.4375, 0.6875, 0.4375, 0.6875, 0.4375, 0.6875, 0.4375, 0.6875, 0.4375, 0.6875, 0.4375, 0.6875, 0.4375, 0.6875, 0.4375, 0.6875, 0.4375, 0.6875, 0.4375, 0.6875, 0.4375, 0.6875, 0.4375, 0.6875, 0.4375, 0.6875, 0.4375, 0.6875, 0.4375, 0.6875, 0.4375, 0.6875, 0.4375, 0.6875, 0.4375, 0.6875, 0.4375, 0.6875, 0.4375, 0.6875, 0.4375, 0.6875, 0.4375, 0.6875, 0.4375, 0.6875, 0.4375, 0.6875, 0.4375, 0.6875, 0.4375, 0.6875, 0.4375, 0.6875, 0.4375, 0.6875, 0.4375, 0.6875, 0.4375, 0.6875, 0.4375, 0.6875, 0.4375, 0.6875, 0.4375, 0.6875, 0.4375, 0.6875, 0.4375, 0.6875, 0.4375, 0.6875, 0.4375, 0.6875, 0.4375, 0.6875, 0.4375, 0.6875, 0.4375, 0.6875, 0.4375, 0.6875, 0.4375, 0.6875, 0.4375, 0.6875, 0.4375, 0.6875, 0.4375, 0.6875, 0.4375, 0.6875, 0.4375, 0.6875, 0.4375, 0.6875, 0.4375, 0.6875, 0.4375, 0.6875, 0.4375, 0.6875, 0.4375, 0.6875, 0.4375, 0.6875, 0.4375, 0.6875, 0.4375, 0.6875, 0.4375, 0.6875, 0.4375, 0.6875, 0.4375, 0.6875, 0.4375, 0.6875, 0.4375, 0.6875, 0.4375, 0.6875, 0.4375, 0.6875, 0.4375, 0.6875, 0.4375, 0.6875, 0.4375, 0.6875, 0.4375, 0.6875, 0.4375, 0.6875, 0.4375, 0.6875, 0.4375, 0.6875, 0.4375, 0.6875, 0.4375, 0.6875, 0.4375, 0.6875, 0.4375, 0.6875, 0.4375, 0.6875, 0.4375, 0.6875, 0.4375, 0.6875, 0.4375, 0.6875, 0.4375, 0.6875, 0.4375, 0.6875, 0.4375, 0.6875, 0.4375, 0.6875, 0.4375, 0.6875, 0.4375, 0.6875, 0.4375, 0.6875, 0.4375, 0.6875, 0.4375, 0.6875, 0.4375, 0.6875, 0.4375, 0.6875, 0.4375, 0.6875, 0.4375, 0.6875, 0.4375, 0.6875, 0.4375, 0.6875, 0.4375, 0.6875, 0.4375, 0.6875, 0.4375, 0.6875, 0.4375, 0.6875, 0.4375, 0.6875, 0.4375, 0.6875, 0.4375, 0.6875, 0.4375, 0.6875, 0.4375, 0.6875, 0.4375, 0.6875, 0.4375, 0.6875, 0.4375, 0.6875, 0.4375, 0.6875, 0.4375, 0.6875, 0.4375, 0.6875, 0.4375, 0.6875, 0.4375, 0.6875, 0.4375, 0.6875, 0.4375, 0.6875, 0.4375, 0.6875, 0.4375, 0.6875, 0.4375, 0.6875, 0.4375, 0.6875, 0.4375, 0.6875, 0.4375, 0.6875, 0.4375, 0.6875, 0.4375, 0.6875, 0.4375, 0.6875, 0.4375, 0.6875, 0.4375, 0.6875, 0.4375, 0.6875, 0.4375, 0.6875, 0.4375, 0.6875, 0.4375, 0.6875, 0.4375, 0.6875, 0.4375, 0.6875, 0.4375, 0.6875, 0.4375, 0.6875, 0.4375, 0.6875, 0.4375, 0.6875, 0.4375, 0.6875, 0.4375, 0.6875, 0.4375, 0.6875, 0.4375, 0.6875, 0.4375, 0.6875, 0.4375, 0.6875, 0.4375, 0.6875, 0.4375, 0.6875, 0.4375, 0.6875, 0.4375, 0.6875, 0.4375, 0.6875, 0.4375, 0.6875, 0.4375, 0.6875, 0.4375, 0.6875, 0.4375, 0.6875, 0.4375, 0.6875, 0.4375, 0.6875, 0.4375, 0.6875, 0.4375, 0.6875, 0.4375, 0.6875, 0.4375, 0.6875, 0.4375, 0.6875, 0.4375, 0.6875, 0.4375, 0.6875, 0.4375, 0.6875, 0.4375, 0.6875, 0.4375, 0.6875, 0.4375, 0.6875, 0.4375, 0.6875, 0.4375, 0.6875, 0.4375, 0.6875, 0.4375, 0.6875, 0.4375, 0.6875, 0.4375, 0.6875, 0.4375, 0.6875, 0.4375, 0.6875, 0.4375, 0.6875, 0.4375, 0.6875, 0.4375, 0.6875, 0.4375, 0.6875, 0.4375, 0.6875, 0.4375, 0.6875, 0.4375, 0.6875, 0.4375, 0.6875, 0.4375, 0.6875, 0.4375, 0.6875, 0.4375, 0.6875, 0.4375, 0.6875, 0.4375, 0.6875, 0.4375, 0.6875, 0.4375, 0.6875, 0.4375, 0.6875, 0.4375, 0.6875, 0.4375, 0.6875, 0.4375, 0.6875, 0.4375, 0.6875, 0.4375, 0.6875, 0.4375, 0.6875, 0.4375, 0.6875, 0.4375, 0.6875, 0.4375, 0.6875, 0.4375, 0.6875, 0.4375, 0.6875, 0.4375, 0.6875, 0.4375, 0.6875, 0.4375, 0.6875, 0.4375, 0.6875, 0.4375, 0.6875, 0.4375, 0.6875, 0.4375, 0.6875, 0.4375, 0.6875, 0.4375, 0.6875, 0.4375, 0.6875, 0.4375, 0.6875, 0.4375, 0.6875, 0.4375, 0.6875, 0.4375, 0.6875, 0.4375, 0.6875, 0.4375, 0.6875, 0.4375, 0.6875, 0.4375, 0.6875, 0.4375, 0.6875, 0.4375, 0.6875, 0.4375, 0.6875, 0.4375, 0.6875, 0.4375, 0.6875, 0.4375, 0.6875, 0.4375, 0.6875, 0.4375, 0.6875, 0.4375, 0.6875, 0.4375, 0.6875, 0.4375, 0.6875, 0.4375, 0.6875, 0.4375, 0.6875, 0.4375, 0.6875, 0.4375, 0.6875, 0.4375, 0.6875, 0.4375, 0.6875, 0.4375, 0.6875, 0.4375, 0.6875, 0.4375, 0.6875, 0.4375, 0.6875, 0.4375, 0.6875, 0.4375, 0.6875, 0.4375, 0.6875, 0.4375, 0.6875, 0.4375, 0.6875, 0.4375, 0.6875, 0.4375, 0.6875, 0.4375, 0.6875, 0.4375, 0.6875, 0.4375, 0.6875, 0.4375, 0.6875, 0.4375, 0.6875, 0.4375, 0.6875, 0.4375, 0.6875, 0.4375, 0.6875, 0.4375, 0.6875, 0.4375, 0.6875, 0.4375, 0.6875, 0.4375, 0.6875, 0.4375, 0.6875, 0.4375, 0.6875, 0.4375, 0.6875, 0.4375, 0.6875, 0.4375, 0.6875, 0.4375, 0.6875, 0.4375, 0.6875, 0.4375, 0.6875, 0.4375, 0.6875, 0.4375, 0.6875, 0.4375, 0.6875, 0.4375, 0.6875, 0.4375, 0.6875, 0.4375, 0.6875, 0.4375, 0.6875, 0.4375, 0.6875, 0.4375, 0.6875, 0.4375, 0.6875, 0.4375, 0.6875, 0.4375, 0.6875, 0.4375, 0.6875, 0.4375, 0.6875, 0.4375, 0.6875, 0.4375, 0.6875, 0.4375, 0.6875, 0.4375, 0.6875, 0.4375, 0.6875, 0.4375, 0.6875, 0.4375, 0.6875, 0.4375, 0.6875, 0.4375, 0.6875, 0.4375, 0.6875, 0.4375, 0.6875, 0.4375, 0.6875, 0.4375, 0.6875, 0.4375, 0.6875, 0.4375, 0.6875, 0.4375, 0.6875, 0.4375, 0.6875, 0.4375, 0.6875, 0.4375, 0.6875, 0.4375, 0.6875, 0.4375, 0.6875, 0.4375, 0.6875, 0.4375, 0.6875, 0.4375, 0.6875, 0.4375, 0.6875, 0.4375, 0.6875, 0.4375, 0.6875, 0.4375, 0.6875, 0.4375, 0.6875, 0.4375, 0.6875, 0.4375, 0.6875, 0.4375, 0.6875, 0.4375, 0.6875, 0.4375, 0.6875, 0.4375, 0.6875, 0.4375, 0.6875, 0.4375, 0.6875, 0.4375, 0.6875, 0.4375, 0.6875, 0.4375, 0.6875, 0.4375, 0.6875, 0.4375, 0.6875, 0.4375, 0.6875, 0.4375, 0.6875, 0.4375, 0.6875, 0.4375, 0.6875, 0.4375, 0.6875, 0.4375, 0.6875, 0.4375, 0.6875, 0.4375, 0.6875, 0.4375, 0.6875, 0.4375, 0.6875, 0.4375, 0.6875, 0.4375, 0.6875, 0.4375, 0.6875, 0.4375, 0.6875, 0.4375, 0.6875, 0.4375, 0.6875, 0.4375, 0.6875, 0.4375, 0.6875, 0.4375, 0.6875, 0.4375, 0.6875, 0.4375, 0.6875, 0.4375, 0.6875, 0.4375, 0.6875, 0.4375, 0.6875, 0.4375, 0.6875, 0.4375, 0.6875, 0.4375, 0.6875, 0.4375, 0.6875, 0.4375, 0.6875, 0.4375, 0.6875, 0.4375, 0.6875, 0.4375, 0.6875, 0.4375, 0.6875, 0.4375, 0.6875, 0.4375, 0.6875, 0.4375, 0.6875, 0.4375, 0.6875, 0.4375, 0.6875, 0.4375, 0.6875, 0.4375, 0.6875, 0.4375, 0.6875, 0.4375, 0.6875, 0.4375, 0.6875, 0.4375, 0.6875, 0.4375, 0.6875, 0.4375, 0.6875, 0.4375, 0.6875, 0.4375, 0.6875, 0.4375, 0.6875, 0.4375, 0.6875, 0.4375, 0.6875, 0.4375, 0.6875, 0.4375, 0.6875, 0.4375, 0.6875, 0.4375, 0.6875, 0.0625, 0.5625, 0.0625, 0.5625, 0.0625, 0.5625, 0.0625, 0.5625, 0.4375, 0.6875, 0.4375, 0.6875, 0.4375, 0.6875, 0.4375, 0.6875, 0.4375, 0.6875, 0.4375, 0.6875, 0.4375, 0.6875, 0.4375, 0.6875, 0.0625, 0.5625, 0.0625, 0.5625, 0.0625, 0.5625, 0.0625, 0.5625, 0.0625, 0.5625, 0.0625, 0.5625, 0.0625, 0.5625, 0.0625, 0.5625, 0.0625, 0.5625, 0.0625, 0.5625, 0.0625, 0.5625, 0.0625, 0.5625, 0.0625, 0.5625, 0.0625, 0.5625, 0.0625, 0.5625, 0.0625, 0.5625, 0.0625, 0.5625, 0.0625, 0.5625, 0.0625, 0.5625, 0.0625, 0.5625, 0.4375, 0.6875, 0.4375, 0.6875, 0.4375, 0.6875, 0.4375, 0.6875, 0.0625, 0.5625, 0.0625, 0.5625, 0.0625, 0.5625, 0.0625, 0.5625, 0.4375, 0.6875, 0.4375, 0.6875, 0.4375, 0.6875, 0.4375, 0.6875, 0.4375, 0.6875, 0.4375, 0.6875, 0.4375, 0.6875, 0.4375, 0.6875, 0.0625, 0.5625, 0.0625, 0.5625, 0.0625, 0.5625, 0.0625, 0.5625, 0.4375, 0.6875, 0.4375, 0.6875, 0.4375, 0.6875, 0.4375, 0.6875, 0.4375, 0.6875, 0.4375, 0.6875, 0.4375, 0.6875, 0.4375, 0.6875, 0.4375, 0.6875, 0.4375, 0.6875, 0.4375, 0.6875, 0.4375, 0.6875, 0.4375, 0.6875, 0.4375, 0.6875, 0.4375, 0.6875, 0.4375, 0.6875, 0.4375, 0.6875, 0.4375, 0.6875, 0.4375, 0.6875, 0.4375, 0.6875, 0.4375, 0.6875, 0.4375, 0.6875, 0.4375, 0.6875, 0.4375, 0.6875, 0.4375, 0.6875, 0.4375, 0.6875, 0.4375, 0.6875, 0.4375, 0.6875, 0.4375, 0.6875, 0.4375, 0.6875, 0.4375, 0.6875, 0.4375, 0.6875, 0.4375, 0.6875, 0.4375, 0.6875, 0.4375, 0.6875, 0.4375, 0.6875, 0.4375, 0.6875, 0.4375, 0.6875, 0.4375, 0.6875, 0.4375, 0.6875, 0.4375, 0.6875, 0.4375, 0.6875, 0.4375, 0.6875, 0.4375, 0.6875, 0.4375, 0.6875, 0.4375, 0.6875, 0.4375, 0.6875, 0.4375, 0.6875, 0.4375, 0.6875, 0.4375, 0.6875, 0.4375, 0.6875, 0.4375, 0.6875, 0.4375, 0.6875, 0.4375, 0.6875, 0.4375, 0.6875, 0.4375, 0.6875, 0.4375, 0.6875, 0.4375, 0.6875, 0.4375, 0.6875, 0.4375, 0.6875, 0.4375, 0.6875, 0.4375, 0.6875, 0.4375, 0.6875, 0.4375, 0.6875, 0.4375, 0.6875, 0.4375, 0.6875, 0.4375, 0.6875, 0.4375, 0.6875, 0.4375, 0.6875, 0.4375, 0.6875, 0.4375, 0.6875, 0.4375, 0.6875, 0.4375, 0.6875, 0.4375, 0.6875, 0.4375, 0.6875, 0.4375, 0.6875, 0.4375, 0.6875, 0.4375, 0.6875, 0.4375, 0.6875, 0.4375, 0.6875, 0.4375, 0.6875, 0.4375, 0.6875, 0.4375, 0.6875, 0.4375, 0.6875, 0.4375, 0.6875, 0.4375, 0.6875, 0.4375, 0.6875, 0.4375, 0.6875, 0.4375, 0.6875, 0.4375, 0.6875, 0.4375, 0.6875, 0.4375, 0.6875, 0.4375, 0.6875, 0.4375, 0.6875, 0.4375, 0.6875, 0.4375, 0.6875, 0.4375, 0.6875, 0.4375, 0.6875, 0.4375, 0.6875, 0.4375, 0.6875, 0.4375, 0.6875, 0.4375, 0.6875, 0.4375, 0.6875, 0.4375, 0.6875, 0.4375, 0.6875, 0.4375, 0.6875, 0.4375, 0.6875, 0.4375, 0.6875, 0.4375, 0.6875, 0.4375, 0.6875, 0.4375, 0.6875, 0.4375, 0.6875, 0.4375, 0.6875, 0.4375, 0.6875, 0.4375, 0.6875, 0.4375, 0.6875, 0.4375, 0.6875, 0.4375, 0.6875, 0.4375, 0.6875, 0.4375, 0.6875, 0.4375, 0.6875, 0.4375, 0.6875, 0.4375, 0.6875, 0.4375, 0.6875, 0.4375, 0.6875, 0.4375, 0.6875, 0.4375, 0.6875, 0.4375, 0.6875, 0.0625, 0.5625, 0.0625, 0.5625, 0.0625, 0.5625, 0.0625, 0.5625, 0.0625, 0.5625, 0.0625, 0.5625, 0.0625, 0.5625, 0.0625, 0.5625, 0.0625, 0.5625, 0.0625, 0.5625, 0.0625, 0.5625, 0.0625, 0.5625, 0.0625, 0.5625, 0.0625, 0.5625, 0.0625, 0.5625, 0.0625, 0.5625, 0.0625, 0.5625, 0.0625, 0.5625, 0.0625, 0.5625, 0.0625, 0.5625, 0.0625, 0.5625, 0.0625, 0.5625, 0.0625, 0.5625, 0.0625, 0.5625, 0.0625, 0.5625, 0.0625, 0.5625, 0.0625, 0.5625, 0.0625, 0.5625, 0.0625, 0.5625, 0.0625, 0.5625, 0.0625, 0.5625, 0.0625, 0.5625, 0.0625, 0.5625, 0.0625, 0.5625, 0.0625, 0.5625, 0.0625, 0.5625, 0.0625, 0.5625, 0.0625, 0.5625, 0.0625, 0.5625, 0.0625, 0.5625, 0.0625, 0.5625, 0.0625, 0.5625, 0.0625, 0.5625, 0.0625, 0.5625, 0.0625, 0.5625, 0.0625, 0.5625, 0.0625, 0.5625, 0.0625, 0.5625, 0.0625, 0.5625, 0.0625, 0.5625, 0.0625, 0.5625, 0.0625, 0.5625, 0.0625, 0.5625, 0.0625, 0.5625, 0.0625, 0.5625, 0.0625, 0.5625, 0.0625, 0.5625, 0.0625, 0.5625, 0.0625, 0.5625, 0.0625, 0.5625, 0.0625, 0.5625, 0.0625, 0.5625, 0.0625, 0.5625, 0.0625, 0.5625, 0.0625, 0.5625, 0.0625, 0.5625, 0.0625, 0.5625, 0.0625, 0.5625, 0.0625, 0.5625, 0.0625, 0.5625, 0.0625, 0.5625, 0.0625, 0.5625, 0.0625, 0.5625, 0.0625, 0.5625, 0.0625, 0.5625, 0.0625, 0.5625, 0.0625, 0.5625, 0.0625, 0.5625, 0.0625, 0.5625, 0.0625, 0.5625, 0.0625, 0.5625, 0.0625, 0.5625, 0.0625, 0.5625, 0.0625, 0.5625, 0.0625, 0.5625, 0.0625, 0.5625, 0.0625, 0.5625, 0.0625, 0.5625, 0.0625, 0.5625, 0.0625, 0.5625, 0.0625, 0.5625, 0.0625, 0.5625, 0.0625, 0.5625, 0.0625, 0.5625, 0.0625, 0.5625, 0.0625, 0.5625, 0.0625, 0.5625, 0.0625, 0.5625, 0.0625, 0.5625, 0.0625, 0.5625, 0.0625, 0.5625, 0.0625, 0.5625, 0.0625, 0.5625, 0.0625, 0.5625, 0.0625, 0.5625, 0.0625, 0.5625, 0.0625, 0.5625, 0.0625, 0.5625, 0.0625, 0.5625, 0.0625, 0.5625, 0.0625, 0.5625, 0.0625, 0.5625, 0.4375, 0.6875, 0.4375, 0.6875, 0.4375, 0.6875, 0.4375, 0.6875, 0.0625, 0.5625, 0.0625, 0.5625, 0.0625, 0.5625, 0.0625, 0.5625, 0.0625, 0.5625, 0.0625, 0.5625, 0.0625, 0.5625, 0.0625, 0.5625, 0.0625, 0.5625, 0.0625, 0.5625, 0.0625, 0.5625, 0.0625, 0.5625, 0.0625, 0.5625, 0.0625, 0.5625, 0.0625, 0.5625, 0.0625, 0.5625, 0.0625, 0.5625, 0.0625, 0.5625, 0.0625, 0.5625, 0.0625, 0.5625, 0.0625, 0.5625, 0.0625, 0.5625, 0.0625, 0.5625, 0.0625, 0.5625, 0.0625, 0.5625, 0.0625, 0.5625, 0.0625, 0.5625, 0.0625, 0.5625, 0.0625, 0.5625, 0.0625, 0.5625, 0.0625, 0.5625, 0.0625, 0.5625, 0.0625, 0.5625, 0.0625, 0.5625, 0.0625, 0.5625, 0.0625, 0.5625, 0.0625, 0.5625, 0.0625, 0.5625, 0.0625, 0.5625, 0.0625, 0.5625, 0.0625, 0.5625, 0.0625, 0.5625, 0.0625, 0.5625, 0.0625, 0.5625, 0.0625, 0.5625, 0.0625, 0.5625, 0.0625, 0.5625, 0.0625, 0.5625, 0.0625, 0.5625, 0.0625, 0.5625, 0.0625, 0.5625, 0.0625, 0.5625, 0.0625, 0.5625, 0.0625, 0.5625, 0.0625, 0.5625, 0.0625, 0.5625, 0.0625, 0.5625, 0.0625, 0.5625, 0.0625, 0.5625, 0.0625, 0.5625, 0.0625, 0.5625, 0.0625, 0.5625, 0.0625, 0.5625, 0.0625, 0.5625, 0.0625, 0.5625, 0.0625, 0.5625, 0.0625, 0.5625, 0.0625, 0.5625, 0.0625, 0.5625, 0.0625, 0.5625, 0.0625, 0.5625, 0.0625, 0.5625, 0.0625, 0.5625, 0.0625, 0.5625, 0.0625, 0.5625, 0.0625, 0.5625, 0.0625, 0.5625, 0.0625, 0.5625, 0.0625, 0.5625, 0.0625, 0.5625, 0.0625, 0.5625, 0.0625, 0.5625, 0.0625, 0.5625, 0.0625, 0.5625, 0.0625, 0.5625, 0.0625, 0.5625, 0.0625, 0.5625, 0.0625, 0.5625, 0.0625, 0.5625, 0.0625, 0.5625, 0.0625, 0.5625, 0.0625, 0.5625, 0.0625, 0.5625, 0.0625, 0.5625, 0.0625, 0.5625, 0.0625, 0.5625, 0.0625, 0.5625, 0.0625, 0.5625, 0.0625, 0.5625, 0.0625, 0.5625, 0.0625, 0.5625, 0.0625, 0.5625, 0.0625, 0.5625, 0.0625, 0.5625, 0.0625, 0.5625, 0.0625, 0.5625, 0.0625, 0.5625, 0.0625, 0.5625, 0.4375, 0.6875, 0.4375, 0.6875, 0.4375, 0.6875, 0.4375, 0.6875, 0.4375, 0.6875, 0.4375, 0.6875, 0.4375, 0.6875, 0.4375, 0.6875, 0.4375, 0.6875, 0.4375, 0.6875, 0.4375, 0.6875, 0.4375, 0.6875, 0.4375, 0.6875, 0.4375, 0.6875, 0.4375, 0.6875, 0.4375, 0.6875, 0.4375, 0.6875, 0.4375, 0.6875, 0.4375, 0.6875, 0.4375, 0.6875, 0.4375, 0.6875, 0.4375, 0.6875, 0.4375, 0.6875, 0.4375, 0.6875, 0.4375, 0.6875, 0.4375, 0.6875, 0.4375, 0.6875, 0.4375, 0.6875, 0.4375, 0.6875, 0.4375, 0.6875, 0.4375, 0.6875, 0.4375, 0.6875, 0.4375, 0.6875, 0.4375, 0.6875, 0.4375, 0.6875, 0.4375, 0.6875, 0.4375, 0.6875, 0.4375, 0.6875, 0.4375, 0.6875, 0.4375, 0.6875, 0.4375, 0.6875, 0.4375, 0.6875, 0.4375, 0.6875, 0.4375, 0.6875, 0.4375, 0.6875, 0.4375, 0.6875, 0.4375, 0.6875, 0.4375, 0.6875, 0.4375, 0.6875, 0.4375, 0.6875, 0.4375, 0.6875, 0.4375, 0.6875, 0.4375, 0.6875, 0.4375, 0.6875, 0.4375, 0.6875, 0.4375, 0.6875, 0.4375, 0.6875, 0.4375, 0.6875, 0.4375, 0.6875, 0.4375, 0.6875, 0.4375, 0.6875, 0.4375, 0.6875, 0.4375, 0.6875, 0.4375, 0.6875, 0.4375, 0.6875, 0.4375, 0.6875, 0.4375, 0.6875, 0.4375, 0.6875, 0.4375, 0.6875, 0.4375, 0.6875, 0.4375, 0.6875, 0.4375, 0.6875, 0.4375, 0.6875, 0.4375, 0.6875, 0.4375, 0.6875, 0.4375, 0.6875, 0.4375, 0.6875, 0.4375, 0.6875, 0.4375, 0.6875, 0.4375, 0.6875, 0.4375, 0.6875, 0.4375, 0.6875, 0.4375, 0.6875, 0.4375, 0.6875, 0.4375, 0.6875, 0.4375, 0.6875, 0.4375, 0.6875, 0.4375, 0.6875, 0.4375, 0.6875, 0.4375, 0.6875, 0.4375, 0.6875, 0.4375, 0.6875, 0.4375, 0.6875, 0.4375, 0.6875, 0.4375, 0.6875, 0.4375, 0.6875, 0.4375, 0.6875, 0.4375, 0.6875, 0.4375, 0.6875, 0.4375, 0.6875, 0.4375, 0.6875, 0.4375, 0.6875, 0.4375, 0.6875, 0.4375, 0.6875, 0.4375, 0.6875, 0.4375, 0.6875, 0.4375, 0.6875, 0.4375, 0.6875, 0.4375, 0.6875, 0.4375, 0.6875, 0.4375, 0.6875, 0.4375, 0.6875, 0.4375, 0.6875, 0.4375, 0.6875, 0.4375, 0.6875, 0.4375, 0.6875, 0.4375, 0.6875, 0.4375, 0.6875, 0.4375, 0.6875, 0.4375, 0.6875, 0.4375, 0.6875, 0.4375, 0.6875, 0.4375, 0.6875, 0.4375, 0.6875, 0.4375, 0.6875, 0.4375, 0.6875, 0.4375, 0.6875, 0.4375, 0.6875, 0.4375, 0.6875, 0.4375, 0.6875, 0.4375, 0.6875, 0.4375, 0.6875, 0.4375, 0.6875, 0.4375, 0.6875, 0.4375, 0.6875, 0.4375, 0.6875, 0.4375, 0.6875, 0.4375, 0.6875, 0.4375, 0.6875, 0.4375, 0.6875, 0.4375, 0.6875, 0.4375, 0.6875, 0.4375, 0.6875, 0.4375, 0.6875, 0.4375, 0.6875, 0.4375, 0.6875, 0.4375, 0.6875, 0.4375, 0.6875, 0.4375, 0.6875, 0.4375, 0.6875, 0.4375, 0.6875, 0.4375, 0.6875, 0.4375, 0.6875, 0.4375, 0.6875, 0.4375, 0.6875, 0.4375, 0.6875, 0.4375, 0.6875, 0.4375, 0.6875, 0.4375, 0.6875, 0.4375, 0.6875, 0.4375, 0.6875, 0.4375, 0.6875, 0.4375, 0.6875, 0.4375, 0.6875, 0.4375, 0.6875, 0.4375, 0.6875, 0.4375, 0.6875, 0.4375, 0.6875, 0.4375, 0.6875, 0.4375, 0.6875, 0.4375, 0.6875, 0.4375, 0.6875, 0.4375, 0.6875, 0.4375, 0.6875, 0.4375, 0.6875, 0.4375, 0.6875, 0.4375, 0.6875, 0.4375, 0.6875, 0.4375, 0.6875, 0.4375, 0.6875, 0.4375, 0.6875, 0.4375, 0.6875, 0.4375, 0.6875, 0.4375, 0.6875, 0.4375, 0.6875, 0.4375, 0.6875, 0.4375, 0.6875, 0.4375, 0.6875, 0.4375, 0.6875, 0.4375, 0.6875, 0.4375, 0.6875, 0.4375, 0.6875, 0.4375, 0.6875, 0.4375, 0.6875, 0.4375, 0.6875, 0.4375, 0.6875, 0.4375, 0.6875, 0.4375, 0.6875, 0.4375, 0.6875, 0.4375, 0.6875, 0.4375, 0.6875, 0.4375, 0.6875, 0.4375, 0.6875, 0.4375, 0.6875, 0.4375, 0.6875, 0.4375, 0.6875, 0.4375, 0.6875, 0.4375, 0.6875, 0.4375, 0.6875, 0.4375, 0.6875, 0.4375, 0.6875, 0.4375, 0.6875, 0.4375, 0.6875, 0.4375, 0.6875, 0.4375, 0.6875, 0.4375, 0.6875, 0.4375, 0.6875, 0.4375, 0.6875, 0.4375, 0.6875, 0.4375, 0.6875, 0.4375, 0.6875, 0.4375, 0.6875, 0.4375, 0.6875, 0.4375, 0.6875, 0.4375, 0.6875, 0.4375, 0.6875, 0.4375, 0.6875, 0.4375, 0.6875, 0.4375, 0.6875, 0.4375, 0.6875, 0.4375, 0.6875, 0.4375, 0.6875, 0.4375, 0.6875, 0.4375, 0.6875, 0.9375, 0.9375, 0.9375, 0.9375, 0.9375, 0.9375, 0.9375, 0.9375, 0.4375, 0.6875, 0.4375, 0.6875, 0.4375, 0.6875, 0.4375, 0.6875, 0.9375, 0.9375, 0.9375, 0.9375, 0.9375, 0.9375, 0.9375, 0.9375, 0.4375, 0.6875, 0.4375, 0.6875, 0.4375, 0.6875, 0.4375, 0.6875, 0.9375, 0.9375, 0.9375, 0.9375, 0.9375, 0.9375, 0.9375, 0.9375, 0.4375, 0.6875, 0.4375, 0.6875, 0.4375, 0.6875, 0.4375, 0.6875, 0.4375, 0.6875, 0.4375, 0.6875, 0.4375, 0.6875, 0.4375, 0.6875, 0.4375, 0.6875, 0.4375, 0.6875, 0.4375, 0.6875, 0.4375, 0.6875, 0.4375, 0.6875, 0.4375, 0.6875, 0.4375, 0.6875, 0.4375, 0.6875, 0.4375, 0.6875, 0.4375, 0.6875, 0.4375, 0.6875, 0.4375, 0.6875, 0.4375, 0.6875, 0.4375, 0.6875, 0.4375, 0.6875, 0.4375, 0.6875, 0.4375, 0.6875, 0.4375, 0.6875, 0.4375, 0.6875, 0.4375, 0.6875, 0.4375, 0.6875, 0.4375, 0.6875, 0.4375, 0.6875, 0.4375, 0.6875, 0.4375, 0.6875, 0.4375, 0.6875, 0.4375, 0.6875, 0.4375, 0.6875, 0.4375, 0.6875, 0.4375, 0.6875, 0.4375, 0.6875, 0.4375, 0.6875, 0.0625, 0.5625, 0.0625, 0.5625, 0.0625, 0.5625, 0.0625, 0.5625, 0.0625, 0.5625, 0.0625, 0.5625, 0.0625, 0.5625, 0.0625, 0.5625, 0.0625, 0.5625, 0.0625, 0.5625, 0.0625, 0.5625, 0.0625, 0.5625, 0.0625, 0.5625, 0.0625, 0.5625, 0.0625, 0.5625, 0.0625, 0.5625, 0.0625, 0.5625, 0.0625, 0.5625, 0.0625, 0.5625, 0.0625, 0.5625, 0.0625, 0.5625, 0.0625, 0.5625, 0.0625, 0.5625, 0.0625, 0.5625, 0.0625, 0.5625, 0.0625, 0.5625, 0.0625, 0.5625, 0.0625, 0.5625, 0.0625, 0.5625, 0.0625, 0.5625, 0.0625, 0.5625, 0.0625, 0.5625, 0.0625, 0.5625, 0.0625, 0.5625, 0.0625, 0.5625, 0.0625, 0.5625, 0.0625, 0.5625, 0.0625, 0.5625, 0.0625, 0.5625, 0.0625, 0.5625, 0.0625, 0.5625, 0.0625, 0.5625, 0.0625, 0.5625, 0.0625, 0.5625, 0.0625, 0.5625, 0.0625, 0.5625, 0.0625, 0.5625, 0.0625, 0.5625, 0.0625, 0.5625, 0.0625, 0.5625, 0.0625, 0.5625, 0.0625, 0.5625, 0.0625, 0.5625, 0.0625, 0.5625, 0.0625, 0.5625, 0.0625, 0.5625, 0.0625, 0.5625, 0.0625, 0.5625, 0.0625, 0.5625, 0.0625, 0.5625, 0.0625, 0.5625, 0.0625, 0.5625, 0.0625, 0.5625, 0.0625, 0.5625, 0.0625, 0.5625, 0.0625, 0.5625, 0.0625, 0.5625, 0.0625, 0.5625, 0.0625, 0.5625, 0.0625, 0.5625, 0.0625, 0.5625, 0.0625, 0.5625, 0.0625, 0.5625, 0.0625, 0.5625, 0.0625, 0.5625, 0.0625, 0.5625, 0.0625, 0.5625, 0.0625, 0.5625, 0.0625, 0.5625, 0.0625, 0.5625, 0.0625, 0.5625, 0.0625, 0.5625, 0.0625, 0.5625, 0.0625, 0.5625, 0.0625, 0.5625, 0.0625, 0.5625, 0.0625, 0.5625, 0.0625, 0.5625, 0.0625, 0.5625, 0.0625, 0.5625, 0.0625, 0.5625, 0.0625, 0.5625, 0.0625, 0.5625, 0.0625, 0.5625, 0.0625, 0.5625, 0.0625, 0.5625, 0.0625, 0.5625, 0.0625, 0.5625, 0.0625, 0.5625, 0.0625, 0.5625, 0.4375, 0.6875, 0.4375, 0.6875, 0.4375, 0.6875, 0.4375, 0.6875, 0.4375, 0.6875, 0.4375, 0.6875, 0.4375, 0.6875, 0.4375, 0.6875, 0.4375, 0.6875, 0.4375, 0.6875, 0.4375, 0.6875, 0.4375, 0.6875, 0.4375, 0.6875, 0.4375, 0.6875, 0.4375, 0.6875, 0.4375, 0.6875, 0.4375, 0.6875, 0.4375, 0.6875, 0.4375, 0.6875, 0.4375, 0.6875, 0.4375, 0.6875, 0.4375, 0.6875, 0.4375, 0.6875, 0.4375, 0.6875, 0.4375, 0.6875, 0.4375, 0.6875, 0.4375, 0.6875, 0.4375, 0.6875, 0.4375, 0.6875, 0.4375, 0.6875, 0.4375, 0.6875, 0.4375, 0.6875, 0.0625, 0.5625, 0.0625, 0.5625, 0.0625, 0.5625, 0.0625, 0.5625, 0.0625, 0.5625, 0.0625, 0.5625, 0.0625, 0.5625, 0.0625, 0.5625, 0.0625, 0.5625, 0.0625, 0.5625, 0.0625, 0.5625, 0.0625, 0.5625, 0.0625, 0.5625, 0.0625, 0.5625, 0.0625, 0.5625, 0.0625, 0.5625, 0.0625, 0.5625, 0.0625, 0.5625, 0.0625, 0.5625, 0.0625, 0.5625, 0.0625, 0.5625, 0.0625, 0.5625, 0.0625, 0.5625, 0.0625, 0.5625, 0.0625, 0.5625, 0.0625, 0.5625, 0.0625, 0.5625, 0.0625, 0.5625, 0.0625, 0.5625, 0.0625, 0.5625, 0.0625, 0.5625, 0.0625, 0.5625, 0.0625, 0.5625, 0.0625, 0.5625, 0.0625, 0.5625, 0.0625, 0.5625, 0.0625, 0.5625, 0.0625, 0.5625, 0.0625, 0.5625, 0.0625, 0.5625, 0.0625, 0.5625, 0.0625, 0.5625, 0.0625, 0.5625, 0.0625, 0.5625, 0.0625, 0.5625, 0.0625, 0.5625, 0.0625, 0.5625, 0.0625, 0.5625, 0.0625, 0.5625, 0.0625, 0.5625, 0.0625, 0.5625, 0.0625, 0.5625, 0.0625, 0.5625, 0.0625, 0.5625, 0.0625, 0.5625, 0.0625, 0.5625, 0.0625, 0.5625, 0.0625, 0.5625, 0.0625, 0.5625, 0.0625, 0.5625, 0.0625, 0.5625, 0.0625, 0.5625, 0.0625, 0.5625, 0.0625, 0.5625, 0.0625, 0.5625, 0.0625, 0.5625, 0.0625, 0.5625, 0.0625, 0.5625, 0.0625, 0.5625, 0.0625, 0.5625, 0.0625, 0.5625, 0.0625, 0.5625, 0.4375, 0.6875, 0.4375, 0.6875, 0.4375, 0.6875, 0.4375, 0.6875, 0.4375, 0.6875, 0.4375, 0.6875, 0.4375, 0.6875, 0.4375, 0.6875, 0.4375, 0.6875, 0.4375, 0.6875, 0.4375, 0.6875, 0.4375, 0.6875, 0.4375, 0.6875, 0.4375, 0.6875, 0.4375, 0.6875, 0.4375, 0.6875, 0.4375, 0.6875, 0.4375, 0.6875, 0.4375, 0.6875, 0.4375, 0.6875, 0.4375, 0.6875, 0.4375, 0.6875, 0.4375, 0.6875, 0.4375, 0.6875, 0.4375, 0.6875, 0.4375, 0.6875, 0.4375, 0.6875, 0.4375, 0.6875, 0.4375, 0.6875, 0.4375, 0.6875, 0.4375, 0.6875, 0.4375, 0.6875, 0.4375, 0.6875, 0.4375, 0.6875, 0.4375, 0.6875, 0.4375, 0.6875, 0.4375, 0.6875, 0.4375, 0.6875, 0.4375, 0.6875, 0.4375, 0.6875, 0.4375, 0.6875, 0.4375, 0.6875, 0.4375, 0.6875, 0.4375, 0.6875, 0.4375, 0.6875, 0.4375, 0.6875, 0.4375, 0.6875, 0.4375, 0.6875, 0.4375, 0.6875, 0.4375, 0.6875, 0.4375, 0.6875, 0.4375, 0.6875, 0.4375, 0.6875, 0.4375, 0.6875, 0.4375, 0.6875, 0.4375, 0.6875, 0.4375, 0.6875, 0.4375, 0.6875, 0.4375, 0.6875, 0.4375, 0.6875, 0.4375, 0.6875, 0.4375, 0.6875, 0.4375, 0.6875, 0.4375, 0.6875, 0.0625, 0.5625, 0.0625, 0.5625, 0.0625, 0.5625, 0.0625, 0.5625, 0.0625, 0.5625, 0.0625, 0.5625, 0.0625, 0.5625, 0.0625, 0.5625, 0.0625, 0.5625, 0.0625, 0.5625, 0.0625, 0.5625, 0.0625, 0.5625, 0.0625, 0.5625, 0.0625, 0.5625, 0.0625, 0.5625, 0.0625, 0.5625, 0.0625, 0.5625, 0.0625, 0.5625, 0.0625, 0.5625, 0.0625, 0.5625, 0.0625, 0.5625, 0.0625, 0.5625, 0.0625, 0.5625, 0.0625, 0.5625, 0.4375, 0.6875, 0.4375, 0.6875, 0.4375, 0.6875, 0.4375, 0.6875, 0.4375, 0.6875, 0.4375, 0.6875, 0.4375, 0.6875, 0.4375, 0.6875, 0.4375, 0.6875, 0.4375, 0.6875, 0.4375, 0.6875, 0.4375, 0.6875, 0.4375, 0.6875, 0.4375, 0.6875, 0.4375, 0.6875, 0.4375, 0.6875, 0.4375, 0.6875, 0.4375, 0.6875, 0.4375, 0.6875, 0.4375, 0.6875, 0.4375, 0.6875, 0.4375, 0.6875, 0.4375, 0.6875, 0.4375, 0.6875, 0.4375, 0.6875, 0.4375, 0.6875, 0.4375, 0.6875, 0.4375, 0.6875, 0.4375, 0.6875, 0.4375, 0.6875, 0.4375, 0.6875, 0.4375, 0.6875, 0.9375, 0.9375, 0.9375, 0.9375, 0.9375, 0.9375, 0.9375, 0.9375, 0.4375, 0.6875, 0.4375, 0.6875, 0.4375, 0.6875, 0.4375, 0.6875, 0.4375, 0.6875, 0.4375, 0.6875, 0.4375, 0.6875, 0.4375, 0.6875, 0.4375, 0.6875, 0.4375, 0.6875, 0.4375, 0.6875, 0.4375, 0.6875, 0.4375, 0.6875, 0.4375, 0.6875, 0.4375, 0.6875, 0.4375, 0.6875, 0.4375, 0.6875, 0.4375, 0.6875, 0.4375, 0.6875, 0.4375, 0.6875, 0.4375, 0.6875, 0.4375, 0.6875, 0.4375, 0.6875, 0.4375, 0.6875, 0.4375, 0.6875, 0.4375, 0.6875, 0.4375, 0.6875, 0.4375, 0.6875, 0.4375, 0.6875, 0.4375, 0.6875, 0.4375, 0.6875, 0.4375, 0.6875, 0.9375, 0.9375, 0.9375, 0.9375, 0.9375, 0.9375, 0.9375, 0.9375, 0.9375, 0.9375, 0.9375, 0.9375, 0.9375, 0.9375, 0.9375, 0.9375, 0.9375, 0.9375, 0.9375, 0.9375, 0.9375, 0.9375, 0.9375, 0.9375, 0.9375, 0.9375, 0.9375, 0.9375, 0.9375, 0.9375, 0.9375, 0.9375, 0.9375, 0.9375, 0.9375, 0.9375, 0.9375, 0.9375, 0.9375, 0.9375, 0.9375, 0.9375, 0.9375, 0.9375, 0.9375, 0.9375, 0.9375, 0.9375, 0.9375, 0.9375, 0.9375, 0.9375, 0.9375, 0.9375, 0.9375, 0.9375, 0.9375, 0.9375, 0.9375, 0.9375, 0.9375, 0.9375, 0.9375, 0.9375, 0.9375, 0.9375, 0.9375, 0.9375, 0.9375, 0.9375, 0.9375, 0.9375, 0.9375, 0.9375, 0.9375, 0.9375, 0.9375, 0.9375, 0.9375, 0.9375, 0.4375, 0.6875, 0.4375, 0.6875, 0.4375, 0.6875, 0.4375, 0.6875, 0.4375, 0.6875, 0.4375, 0.6875, 0.4375, 0.6875, 0.4375, 0.6875, 0.4375, 0.6875, 0.4375, 0.6875, 0.4375, 0.6875, 0.4375, 0.6875, 0.4375, 0.6875, 0.4375, 0.6875, 0.4375, 0.6875, 0.4375, 0.6875, 0.4375, 0.6875, 0.4375, 0.6875, 0.4375, 0.6875, 0.4375, 0.6875, 0.4375, 0.6875, 0.4375, 0.6875, 0.4375, 0.6875, 0.4375, 0.6875])
me_cube.materials.append(mat_material)
me_cube.materials.append(mat_chrome)
me_cube.materials.append(mat_emissive)
me_cube.use_remesh_preserve_volume = False
me_cube.use_remesh_preserve_attributes = False
me_cube.use_mirror_vertex_groups = False
me_cube.update()

# ---- objects
ob_arvid___earthworm_jim_s_plasma_blaster = bpy.data.objects.new("Arvid – Earthworm Jim's Plasma Blaster", me_cube)
ob_camera = bpy.data.objects.new('Camera', cam_camera)
ob_area = bpy.data.objects.new('Area', light_area)
ob_point = bpy.data.objects.new('Point', light_point)
ob_point_001 = bpy.data.objects.new('Point.001', light_point_001)

# ---- transforms, parenting, visibility, modifiers, constraints
ob_arvid___earthworm_jim_s_plasma_blaster.location = (0.0, 0.0, 0.0)
ob_arvid___earthworm_jim_s_plasma_blaster.lock_rotations_4d = False
ob_arvid___earthworm_jim_s_plasma_blaster.empty_display_type = 'ARROWS'
ob_arvid___earthworm_jim_s_plasma_blaster.lineart.crease_threshold = 0.0
_m = ob_arvid___earthworm_jim_s_plasma_blaster.modifiers.new('Subdivision', 'SUBSURF')
_m.levels = 3
_m.render_levels = 6
_m = ob_arvid___earthworm_jim_s_plasma_blaster.modifiers.new('Wireframe', 'WIREFRAME')
_m.show_render = False
ob_camera.location = (11.75, -6.915, 4.218)
ob_camera.rotation_euler = (1.242, -0.02297, 1.046)
ob_camera.lock_rotations_4d = False
ob_camera.empty_display_type = 'ARROWS'
ob_camera.color = (0.0, 0.0, 0.0, 0.0)
ob_camera.display_type = 'WIRE'
ob_camera.lineart.crease_threshold = 0.0
ob_area.location = (4.098, 1.254, 6.172)
ob_area.rotation_euler = (-0.2504, 0.5944, -0.07706)
ob_area.scale = (14.79, 14.79, 14.79)
ob_point.location = (-7.425, 5.263, -10.88)
ob_point_001.location = (-10.88, -8.949, 0.0179)

# ---- collection membership
col_collection.objects.link(ob_arvid___earthworm_jim_s_plasma_blaster)
col_collection.objects.link(ob_camera)
col_collection.objects.link(ob_area)
col_collection.objects.link(ob_point)
col_collection.objects.link(ob_point_001)

# ---- scene / render settings (as saved in the file)
scene.camera = ob_camera
scene.frame_start = 1; scene.frame_end = 240; scene.frame_set(1)
scene.render.engine = 'BLENDER_EEVEE_NEXT'
scene.render.resolution_y = 1920
scene.render.resolution_percentage = 50
scene.render.fps = 60
scene.cycles.sampling_pattern = 'TABULATED_SOBOL'
scene.cycles.use_light_tree = False
scene.view_settings.view_transform = 'Filmic'
bpy.context.view_layer.update()
